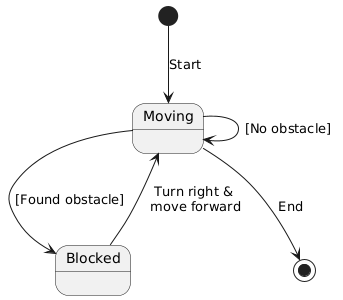

The diagram above was rendered by PlantUML. Its source (embedded in the PNG):
@startuml
[*] --> Moving : Start
Moving-->Blocked : [Found obstacle] 
Moving-->Moving : [No obstacle]
Blocked --> Moving: Turn right &\n move forward
Moving --> [*] : \n End
@enduml